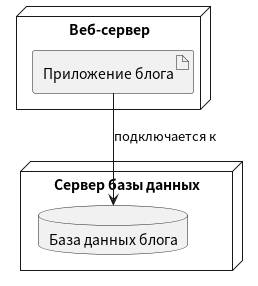

The diagram above was rendered by PlantUML. Its source (embedded in the PNG):
@startuml
node "Веб-сервер" {
  artifact "Приложение блога" as app
}

node "Сервер базы данных" {
  database "База данных блога" as db
}

app --> db : подключается к
@enduml